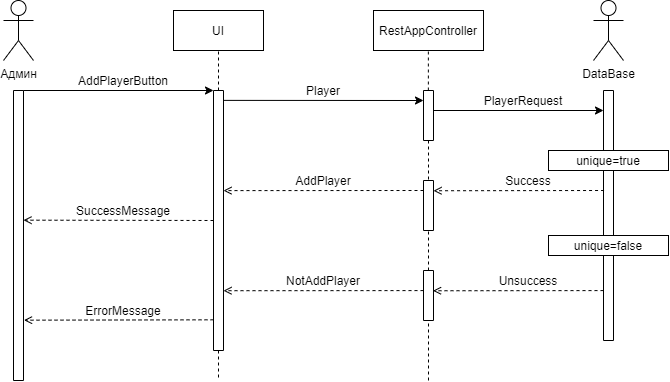

The diagram above was exported from draw.io. Its source (the exported page's mxGraphModel, read from the mxfile embedded in the PNG):
<mxGraphModel dx="865" dy="483" grid="1" gridSize="10" guides="1" tooltips="1" connect="1" arrows="1" fold="1" page="1" pageScale="1" pageWidth="827" pageHeight="1169" math="0" shadow="0">
  <root>
    <mxCell id="0" />
    <mxCell id="1" parent="0" />
    <mxCell id="e4PXw122mJy4WIJf4teU-60" value="DataBase" style="shape=umlActor;verticalLabelPosition=bottom;verticalAlign=top;html=1;outlineConnect=0;strokeColor=#000000;fillColor=#FFFFFF;" vertex="1" parent="1">
      <mxGeometry x="710" y="60" width="30" height="60" as="geometry" />
    </mxCell>
    <mxCell id="e4PXw122mJy4WIJf4teU-61" value="Админ" style="shape=umlActor;verticalLabelPosition=bottom;verticalAlign=top;html=1;outlineConnect=0;strokeColor=#000000;fillColor=#FFFFFF;" vertex="1" parent="1">
      <mxGeometry x="120" y="60" width="30" height="60" as="geometry" />
    </mxCell>
    <mxCell id="e4PXw122mJy4WIJf4teU-63" value="" style="rounded=0;whiteSpace=wrap;html=1;strokeColor=#000000;fillColor=#FFFFFF;direction=south;" vertex="1" parent="1">
      <mxGeometry x="130" y="150" width="10" height="290" as="geometry" />
    </mxCell>
    <mxCell id="e4PXw122mJy4WIJf4teU-64" value="UI" style="rounded=0;whiteSpace=wrap;html=1;strokeColor=#000000;fillColor=#FFFFFF;" vertex="1" parent="1">
      <mxGeometry x="290" y="70" width="90" height="40" as="geometry" />
    </mxCell>
    <mxCell id="e4PXw122mJy4WIJf4teU-65" value="RestAppController" style="rounded=0;whiteSpace=wrap;html=1;strokeColor=#000000;fillColor=#FFFFFF;" vertex="1" parent="1">
      <mxGeometry x="490" y="70" width="110" height="40" as="geometry" />
    </mxCell>
    <mxCell id="e4PXw122mJy4WIJf4teU-66" value="" style="endArrow=none;dashed=1;html=1;strokeWidth=1;entryX=0.5;entryY=1;entryDx=0;entryDy=0;" edge="1" parent="1" target="e4PXw122mJy4WIJf4teU-64">
      <mxGeometry width="50" height="50" relative="1" as="geometry">
        <mxPoint x="335" y="150" as="sourcePoint" />
        <mxPoint x="520" y="190" as="targetPoint" />
      </mxGeometry>
    </mxCell>
    <mxCell id="e4PXw122mJy4WIJf4teU-67" value="" style="rounded=0;whiteSpace=wrap;html=1;strokeColor=#000000;fillColor=#FFFFFF;direction=south;" vertex="1" parent="1">
      <mxGeometry x="330" y="150" width="10" height="260" as="geometry" />
    </mxCell>
    <mxCell id="e4PXw122mJy4WIJf4teU-68" value="" style="endArrow=none;dashed=1;html=1;strokeWidth=1;exitX=1;exitY=0.5;exitDx=0;exitDy=0;" edge="1" parent="1" source="e4PXw122mJy4WIJf4teU-67">
      <mxGeometry width="50" height="50" relative="1" as="geometry">
        <mxPoint x="340" y="400" as="sourcePoint" />
        <mxPoint x="335" y="440" as="targetPoint" />
      </mxGeometry>
    </mxCell>
    <mxCell id="e4PXw122mJy4WIJf4teU-69" value="" style="endArrow=classic;html=1;strokeWidth=1;entryX=0;entryY=1;entryDx=0;entryDy=0;exitX=0;exitY=0;exitDx=0;exitDy=0;" edge="1" parent="1" source="e4PXw122mJy4WIJf4teU-63" target="e4PXw122mJy4WIJf4teU-67">
      <mxGeometry width="50" height="50" relative="1" as="geometry">
        <mxPoint x="150" y="150" as="sourcePoint" />
        <mxPoint x="370" y="250" as="targetPoint" />
      </mxGeometry>
    </mxCell>
    <mxCell id="e4PXw122mJy4WIJf4teU-70" value="" style="rounded=0;whiteSpace=wrap;html=1;strokeColor=#000000;fillColor=#FFFFFF;direction=south;" vertex="1" parent="1">
      <mxGeometry x="540" y="150" width="10" height="50" as="geometry" />
    </mxCell>
    <mxCell id="e4PXw122mJy4WIJf4teU-73" value="" style="endArrow=none;dashed=1;html=1;strokeWidth=1;entryX=0.5;entryY=1;entryDx=0;entryDy=0;" edge="1" parent="1">
      <mxGeometry width="50" height="50" relative="1" as="geometry">
        <mxPoint x="544.86" y="150" as="sourcePoint" />
        <mxPoint x="544.86" y="110" as="targetPoint" />
      </mxGeometry>
    </mxCell>
    <mxCell id="e4PXw122mJy4WIJf4teU-74" value="" style="rounded=0;whiteSpace=wrap;html=1;strokeColor=#000000;fillColor=#FFFFFF;direction=south;" vertex="1" parent="1">
      <mxGeometry x="540" y="240" width="10" height="50" as="geometry" />
    </mxCell>
    <mxCell id="e4PXw122mJy4WIJf4teU-76" value="" style="rounded=0;whiteSpace=wrap;html=1;strokeColor=#000000;fillColor=#FFFFFF;direction=south;" vertex="1" parent="1">
      <mxGeometry x="540" y="330" width="10" height="50" as="geometry" />
    </mxCell>
    <mxCell id="e4PXw122mJy4WIJf4teU-78" value="" style="endArrow=classic;html=1;strokeWidth=1;entryX=0;entryY=1;entryDx=0;entryDy=0;exitX=0.038;exitY=-0.059;exitDx=0;exitDy=0;exitPerimeter=0;" edge="1" parent="1" source="e4PXw122mJy4WIJf4teU-67">
      <mxGeometry width="50" height="50" relative="1" as="geometry">
        <mxPoint x="350" y="160" as="sourcePoint" />
        <mxPoint x="540" y="160.00000000000034" as="targetPoint" />
      </mxGeometry>
    </mxCell>
    <mxCell id="e4PXw122mJy4WIJf4teU-79" value="" style="rounded=0;whiteSpace=wrap;html=1;strokeColor=#000000;fillColor=#FFFFFF;direction=south;" vertex="1" parent="1">
      <mxGeometry x="720" y="150" width="10" height="250" as="geometry" />
    </mxCell>
    <mxCell id="e4PXw122mJy4WIJf4teU-80" value="" style="endArrow=classic;html=1;strokeWidth=1;entryX=0;entryY=1;entryDx=0;entryDy=0;" edge="1" parent="1">
      <mxGeometry width="50" height="50" relative="1" as="geometry">
        <mxPoint x="550" y="170" as="sourcePoint" />
        <mxPoint x="720" y="170.00000000000034" as="targetPoint" />
      </mxGeometry>
    </mxCell>
    <mxCell id="e4PXw122mJy4WIJf4teU-81" value="Player" style="text;html=1;strokeColor=none;fillColor=none;align=center;verticalAlign=middle;whiteSpace=wrap;rounded=0;" vertex="1" parent="1">
      <mxGeometry x="420" y="140" width="40" height="20" as="geometry" />
    </mxCell>
    <mxCell id="e4PXw122mJy4WIJf4teU-82" value="AddPlayerButton" style="text;html=1;strokeColor=none;fillColor=none;align=center;verticalAlign=middle;whiteSpace=wrap;rounded=0;" vertex="1" parent="1">
      <mxGeometry x="220" y="130" width="40" height="20" as="geometry" />
    </mxCell>
    <mxCell id="e4PXw122mJy4WIJf4teU-83" value="PlayerRequest" style="text;html=1;strokeColor=none;fillColor=none;align=center;verticalAlign=middle;whiteSpace=wrap;rounded=0;" vertex="1" parent="1">
      <mxGeometry x="620" y="150" width="40" height="20" as="geometry" />
    </mxCell>
    <mxCell id="e4PXw122mJy4WIJf4teU-84" value="unique=true" style="rounded=0;whiteSpace=wrap;html=1;strokeColor=#000000;fillColor=#FFFFFF;" vertex="1" parent="1">
      <mxGeometry x="665" y="210" width="120" height="20" as="geometry" />
    </mxCell>
    <mxCell id="e4PXw122mJy4WIJf4teU-85" value="" style="endArrow=open;html=1;strokeWidth=1;dashed=1;exitX=0.4;exitY=0.944;exitDx=0;exitDy=0;exitPerimeter=0;entryX=0.205;entryY=-0.002;entryDx=0;entryDy=0;entryPerimeter=0;endFill=0;" edge="1" parent="1" source="e4PXw122mJy4WIJf4teU-79" target="e4PXw122mJy4WIJf4teU-74">
      <mxGeometry width="50" height="50" relative="1" as="geometry">
        <mxPoint x="460" y="340" as="sourcePoint" />
        <mxPoint x="510" y="290" as="targetPoint" />
      </mxGeometry>
    </mxCell>
    <mxCell id="e4PXw122mJy4WIJf4teU-86" value="" style="endArrow=open;html=1;strokeWidth=1;dashed=1;exitX=0.427;exitY=0.96;exitDx=0;exitDy=0;exitPerimeter=0;entryX=0.385;entryY=0;entryDx=0;entryDy=0;entryPerimeter=0;endFill=0;" edge="1" parent="1" target="e4PXw122mJy4WIJf4teU-67">
      <mxGeometry width="50" height="50" relative="1" as="geometry">
        <mxPoint x="540.0000000000001" y="249.9999999999999" as="sourcePoint" />
        <mxPoint x="369.6" y="250.01999999999998" as="targetPoint" />
      </mxGeometry>
    </mxCell>
    <mxCell id="e4PXw122mJy4WIJf4teU-87" value="Success" style="text;html=1;strokeColor=none;fillColor=none;align=center;verticalAlign=middle;whiteSpace=wrap;rounded=0;" vertex="1" parent="1">
      <mxGeometry x="625" y="230" width="40" height="20" as="geometry" />
    </mxCell>
    <mxCell id="e4PXw122mJy4WIJf4teU-88" value="AddPlayer" style="text;html=1;strokeColor=none;fillColor=none;align=center;verticalAlign=middle;whiteSpace=wrap;rounded=0;" vertex="1" parent="1">
      <mxGeometry x="420" y="230" width="40" height="20" as="geometry" />
    </mxCell>
    <mxCell id="e4PXw122mJy4WIJf4teU-89" value="" style="endArrow=open;html=1;strokeWidth=1;dashed=1;entryX=0.385;entryY=0;entryDx=0;entryDy=0;entryPerimeter=0;endFill=0;" edge="1" parent="1">
      <mxGeometry width="50" height="50" relative="1" as="geometry">
        <mxPoint x="330" y="280" as="sourcePoint" />
        <mxPoint x="140" y="279.6799999999999" as="targetPoint" />
      </mxGeometry>
    </mxCell>
    <mxCell id="e4PXw122mJy4WIJf4teU-90" value="SuccessMessage" style="text;html=1;strokeColor=none;fillColor=none;align=center;verticalAlign=middle;whiteSpace=wrap;rounded=0;" vertex="1" parent="1">
      <mxGeometry x="220" y="260" width="40" height="20" as="geometry" />
    </mxCell>
    <mxCell id="e4PXw122mJy4WIJf4teU-91" value="unique=false" style="rounded=0;whiteSpace=wrap;html=1;strokeColor=#000000;fillColor=#FFFFFF;" vertex="1" parent="1">
      <mxGeometry x="665" y="295" width="120" height="20" as="geometry" />
    </mxCell>
    <mxCell id="e4PXw122mJy4WIJf4teU-92" value="" style="endArrow=open;html=1;strokeWidth=1;dashed=1;exitX=0.417;exitY=0.95;exitDx=0;exitDy=0;exitPerimeter=0;entryX=0.205;entryY=-0.002;entryDx=0;entryDy=0;entryPerimeter=0;endFill=0;" edge="1" parent="1">
      <mxGeometry width="50" height="50" relative="1" as="geometry">
        <mxPoint x="719.9999999999998" y="350.08000000000004" as="sourcePoint" />
        <mxPoint x="549.52" y="350.25" as="targetPoint" />
      </mxGeometry>
    </mxCell>
    <mxCell id="e4PXw122mJy4WIJf4teU-93" value="Unsuccess" style="text;html=1;strokeColor=none;fillColor=none;align=center;verticalAlign=middle;whiteSpace=wrap;rounded=0;" vertex="1" parent="1">
      <mxGeometry x="624.5" y="330" width="40" height="20" as="geometry" />
    </mxCell>
    <mxCell id="e4PXw122mJy4WIJf4teU-94" value="" style="endArrow=open;html=1;strokeWidth=1;dashed=1;exitX=0.417;exitY=0.95;exitDx=0;exitDy=0;exitPerimeter=0;entryX=0.77;entryY=0;entryDx=0;entryDy=0;entryPerimeter=0;endFill=0;" edge="1" parent="1" target="e4PXw122mJy4WIJf4teU-67">
      <mxGeometry width="50" height="50" relative="1" as="geometry">
        <mxPoint x="540" y="350.08000000000004" as="sourcePoint" />
        <mxPoint x="369.52" y="350.25" as="targetPoint" />
      </mxGeometry>
    </mxCell>
    <mxCell id="e4PXw122mJy4WIJf4teU-95" value="NotAddPlayer" style="text;html=1;strokeColor=none;fillColor=none;align=center;verticalAlign=middle;whiteSpace=wrap;rounded=0;" vertex="1" parent="1">
      <mxGeometry x="420" y="330" width="40" height="20" as="geometry" />
    </mxCell>
    <mxCell id="e4PXw122mJy4WIJf4teU-96" value="" style="endArrow=open;html=1;strokeWidth=1;dashed=1;exitX=0.417;exitY=0.95;exitDx=0;exitDy=0;exitPerimeter=0;endFill=0;entryX=0.792;entryY=-0.052;entryDx=0;entryDy=0;entryPerimeter=0;" edge="1" parent="1" target="e4PXw122mJy4WIJf4teU-63">
      <mxGeometry width="50" height="50" relative="1" as="geometry">
        <mxPoint x="330" y="379.31000000000006" as="sourcePoint" />
        <mxPoint x="150" y="379" as="targetPoint" />
      </mxGeometry>
    </mxCell>
    <mxCell id="e4PXw122mJy4WIJf4teU-97" value="ErrorMessage" style="text;html=1;strokeColor=none;fillColor=none;align=center;verticalAlign=middle;whiteSpace=wrap;rounded=0;" vertex="1" parent="1">
      <mxGeometry x="220" y="360" width="40" height="20" as="geometry" />
    </mxCell>
    <mxCell id="e4PXw122mJy4WIJf4teU-99" value="" style="endArrow=none;dashed=1;html=1;strokeWidth=1;exitX=1;exitY=0.5;exitDx=0;exitDy=0;entryX=0;entryY=0.5;entryDx=0;entryDy=0;" edge="1" parent="1" source="e4PXw122mJy4WIJf4teU-70" target="e4PXw122mJy4WIJf4teU-74">
      <mxGeometry width="50" height="50" relative="1" as="geometry">
        <mxPoint x="554.8600000000001" y="160" as="sourcePoint" />
        <mxPoint x="560" y="210" as="targetPoint" />
      </mxGeometry>
    </mxCell>
    <mxCell id="e4PXw122mJy4WIJf4teU-100" value="" style="endArrow=none;dashed=1;html=1;strokeWidth=1;entryX=1;entryY=0.5;entryDx=0;entryDy=0;exitX=0;exitY=0.5;exitDx=0;exitDy=0;" edge="1" parent="1" source="e4PXw122mJy4WIJf4teU-76" target="e4PXw122mJy4WIJf4teU-74">
      <mxGeometry width="50" height="50" relative="1" as="geometry">
        <mxPoint x="560" y="310" as="sourcePoint" />
        <mxPoint x="580" y="280" as="targetPoint" />
      </mxGeometry>
    </mxCell>
    <mxCell id="e4PXw122mJy4WIJf4teU-101" value="" style="endArrow=none;dashed=1;html=1;strokeWidth=1;entryX=1;entryY=0.5;entryDx=0;entryDy=0;" edge="1" parent="1" target="e4PXw122mJy4WIJf4teU-76">
      <mxGeometry width="50" height="50" relative="1" as="geometry">
        <mxPoint x="545" y="440" as="sourcePoint" />
        <mxPoint x="550" y="390" as="targetPoint" />
      </mxGeometry>
    </mxCell>
  </root>
</mxGraphModel>